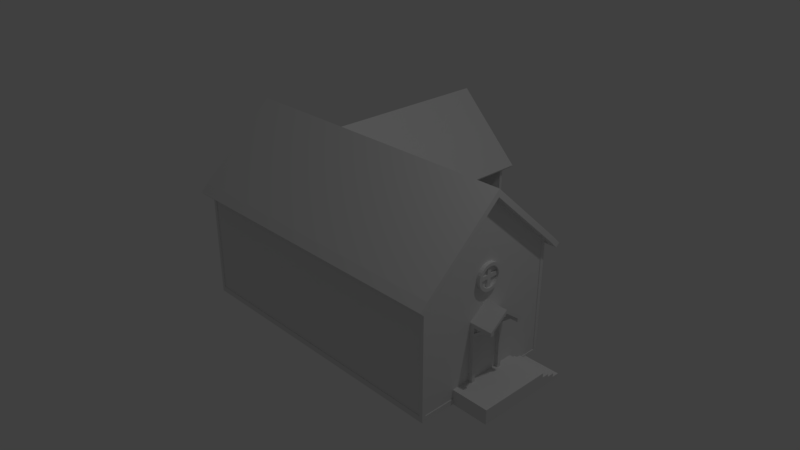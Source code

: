 # Source: Blacksmith.blend  (saved by Blender 2.79.0; exported with 4.5.12 LTS)
import bpy
from mathutils import Matrix  # noqa: F401  (used for matrix-valued properties, if any)

bpy.ops.wm.read_factory_settings(use_empty=True)
scene = bpy.context.scene
scene.name = 'Scene'

# ---- collections
col_collection_1 = bpy.data.collections.new('Collection 1'); scene.collection.children.link(col_collection_1)

# ---- world
world_world = bpy.data.worlds.new('World'); scene.world = world_world
world_world.color = (0.05088, 0.05088, 0.05088)
world_world.use_sun_shadow = False
world_world.sun_shadow_jitter_overblur = 0.0
world_world.cycles.sampling_method = 'MANUAL'

# ---- cameras
cam_camera = bpy.data.cameras.new('Camera')
cam_camera.clip_end = 100.0
cam_camera.lens = 35.0
cam_camera.sensor_width = 32.0
cam_camera.sensor_height = 18.0
cam_camera.ortho_scale = 7.314
cam_camera.dof.focus_distance = 0.0
cam_camera.dof.aperture_fstop = 128.0

# ---- lights
light_lamp = bpy.data.lights.new('Lamp', 'POINT')
light_lamp.transmission_factor = 0.0
light_lamp.cutoff_distance = 30.0
light_lamp.energy = 100.0
light_lamp.shadow_buffer_clip_start = 1.001
light_lamp.shadow_soft_size = 0.1
light_lamp.shadow_maximum_resolution = 0.006
light_lamp.use_absolute_resolution = True

# ---- meshes
me_cube_001 = bpy.data.meshes.new('Cube.001')
me_cube_001.from_pydata([(-1.0, -1.0, -1.0), (-1.0, -1.0, 0.6), (-0.25, 1.0, 0.6), (-1.0, 1.0, 0.6), (1.0, -1.0, -1.0), (1.0, -1.0, 0.6), (1.0, 1.0, -1.0), (1.0, 1.0, 0.6), (1.25, -0.5, -1.0), (1.0, -0.25, -0.8), (1.0, 0.25, -0.8), (1.0, -0.5, -0.8), (1.0, 0.5, -0.8), (1.25, 0.5, -0.8), (1.0, -0.5, -1.0), (1.25, -0.5, -0.8), (1.25, 0.5, -0.86), (1.0, 0.5, -0.86), (1.25, 0.6, -0.86), (1.0, 0.6, -0.86), (1.25, 0.7, -0.9), (1.0, 0.7, -0.9), (1.25, 0.8, -0.95), (1.0, 0.8, -0.95), (1.0, 0.8, -1.0), (1.25, 0.8, -1.0), (1.25, 0.7, -0.95), (1.0, 0.7, -0.95), (1.25, 0.6, -0.9), (1.0, 0.6, -0.9), (1.0, -0.25, 0.0), (1.0, 0.25, 0.0), (1.0, -0.2, -0.8), (1.0, 0.2, -0.8), (1.0, -0.2, -0.05), (1.0, 0.2, -0.05), (1.025, -0.25, -0.8), (1.025, 0.25, -0.8), (1.025, -0.25, 0.0), (1.025, 0.25, 0.0), (1.025, -0.2, -0.8), (1.025, 0.2, -0.8), (1.025, -0.2, -0.05), (1.025, 0.2, -0.05), (1.025, -0.2, 0.0), (1.025, 0.2, 0.0), (1.025, 0.25, -0.05), (1.025, -0.25, -0.05), (1.15, -0.25, 0.0), (1.15, 0.25, 0.0), (1.15, -0.2, -0.05), (1.15, 0.2, -0.05), (1.15, -0.2, 0.0), (1.15, 0.2, 0.0), (1.15, 0.25, -0.05), (1.15, -0.25, -0.05), (1.15, 0.0, 0.2), (1.0, 0.0, 0.2), (1.025, 0.0, 0.15), (1.15, 0.0, 0.15), (1.075, 0.25, -0.05), (1.1, 0.25, -0.05), (1.025, 0.25, -0.17), (1.025, 0.25, -0.125), (1.075, 0.2, -0.05), (1.1, 0.2, -0.05), (1.025, 0.2, -0.17), (1.025, 0.2, -0.125), (1.025, -0.25, -0.17), (1.025, -0.25, -0.125), (1.025, -0.2, -0.17), (1.025, -0.2, -0.125), (1.1, -0.25, -0.05), (1.075, -0.25, -0.05), (1.1, -0.2, -0.05), (1.075, -0.2, -0.05), (0.995, 0.1781, 0.5084), (0.995, 0.1747, 0.5431), (0.995, 0.1646, 0.5765), (0.995, 0.1481, 0.6073), (0.995, 0.126, 0.6343), (0.995, 0.09897, 0.6565), (0.995, 0.06817, 0.6729), (0.995, 0.03475, 0.6831), (0.995, -3.219e-08, 0.6865), (0.995, -0.03475, 0.6831), (0.995, -0.06817, 0.6729), (0.995, -0.09897, 0.6565), (0.995, -0.126, 0.6343), (0.995, -0.1481, 0.6073), (0.995, -0.1646, 0.5765), (0.995, -0.1747, 0.5431), (0.995, -0.1781, 0.5084), (0.995, -0.1747, 0.4736), (0.995, -0.1646, 0.4402), (0.995, -0.1481, 0.4094), (0.995, -0.126, 0.3824), (0.995, -0.09897, 0.3602), (0.995, -0.06817, 0.3438), (0.995, -0.03475, 0.3336), (0.995, 1.265e-07, 0.3302), (0.995, 0.03475, 0.3336), (0.995, 0.06817, 0.3438), (0.995, 0.09897, 0.3602), (0.995, 0.126, 0.3824), (0.995, 0.1481, 0.4094), (0.995, 0.1646, 0.4402), (0.995, 0.1747, 0.4736), (1.0, -0.1343, 0.4816), (1.0, -0.1265, 0.456), (1.0, -0.1139, 0.4323), (1.0, -0.09684, 0.4115), (1.0, -0.07608, 0.3945), (1.0, -0.05241, 0.3818), (1.0, -0.02672, 0.374), (1.0, -0.5, -0.925), (1.0, 0.02672, 0.374), (1.0, 0.05241, 0.3818), (1.0, 0.07608, 0.3945), (1.0, 0.09684, 0.4115), (1.0, 0.1139, 0.4323), (1.0, 0.1265, 0.456), (1.0, 0.1343, 0.4816), (1.0, 0.7, -0.925), (1.0, 0.1343, 0.5351), (1.0, 0.1265, 0.5608), (1.0, 0.1139, 0.5844), (1.0, 0.09684, 0.6052), (1.0, 0.07608, 0.6222), (1.0, 0.05241, 0.6349), (1.0, 0.02672, 0.6427), (1.0, -0.02672, 0.6427), (1.0, -0.05241, 0.6349), (1.0, -0.07608, 0.6222), (1.0, -0.09684, 0.6052), (1.0, -0.1139, 0.5844), (1.0, -0.1265, 0.5608), (1.0, -0.1343, 0.5351), (1.02, 0.1781, 0.5084), (1.02, 0.1747, 0.5431), (1.02, 0.1646, 0.5765), (1.02, 0.1481, 0.6073), (1.02, 0.126, 0.6343), (1.02, 0.09897, 0.6565), (1.02, 0.06817, 0.6729), (1.02, 0.03475, 0.6831), (1.02, -3.219e-08, 0.6865), (1.02, -0.03475, 0.6831), (1.02, -0.06817, 0.6729), (1.02, -0.09897, 0.6565), (1.02, -0.126, 0.6343), (1.02, -0.1481, 0.6073), (1.02, -0.1646, 0.5765), (1.02, -0.1747, 0.5431), (1.02, -0.1781, 0.5084), (1.02, -0.1747, 0.4736), (1.02, -0.1646, 0.4402), (1.02, -0.1481, 0.4094), (1.02, -0.126, 0.3824), (1.02, -0.09897, 0.3602), (1.02, -0.06817, 0.3438), (1.02, -0.03475, 0.3336), (1.02, 1.265e-07, 0.3302), (1.02, 0.03475, 0.3336), (1.02, 0.06817, 0.3438), (1.02, 0.09897, 0.3602), (1.02, 0.126, 0.3824), (1.02, 0.1481, 0.4094), (1.02, 0.1646, 0.4402), (1.02, 0.1747, 0.4736), (1.02, -0.1369, 0.5084), (1.02, -0.1343, 0.4816), (1.02, -0.1265, 0.456), (1.02, -0.1139, 0.4323), (1.02, -0.09684, 0.4115), (1.02, -0.07608, 0.3945), (1.02, -0.05241, 0.3818), (1.02, -0.02672, 0.374), (1.02, 3.545e-08, 0.3714), (1.02, 0.02672, 0.374), (1.02, 0.05241, 0.3818), (1.02, 0.07608, 0.3945), (1.02, 0.09684, 0.4115), (1.02, 0.1139, 0.4323), (1.02, 0.1265, 0.456), (1.02, 0.1343, 0.4816), (1.02, 0.1369, 0.5084), (1.02, 0.1343, 0.5351), (1.02, 0.1265, 0.5608), (1.02, 0.1139, 0.5844), (1.02, 0.09684, 0.6052), (1.02, 0.07608, 0.6222), (1.02, 0.05241, 0.6349), (1.02, 0.02672, 0.6427), (1.02, -8.652e-08, 0.6453), (1.02, -0.02672, 0.6427), (1.02, -0.05241, 0.6349), (1.02, -0.07608, 0.6222), (1.02, -0.09684, 0.6052), (1.02, -0.1139, 0.5844), (1.02, -0.1265, 0.5608), (1.02, -0.1343, 0.5351), (1.01, 0.02672, 0.4816), (1.01, 0.02672, 0.5351), (1.01, -0.02672, 0.4816), (1.01, -0.02672, 0.5351), (1.01, -0.02672, 0.6427), (1.01, -8.652e-08, 0.6453), (1.01, 0.02672, 0.6427), (1.0, 0.02672, 0.4816), (1.0, 0.02672, 0.5351), (1.0, -0.02672, 0.4816), (1.0, -0.02672, 0.5351), (1.01, 0.1343, 0.5351), (1.01, 0.1369, 0.5084), (1.01, 0.1343, 0.4816), (1.01, 3.545e-08, 0.3714), (1.01, 0.02672, 0.374), (1.01, -0.02672, 0.374), (1.01, -0.1369, 0.5084), (1.01, -0.1343, 0.4816), (1.01, -0.1343, 0.5351), (1.0, 0.95, -0.925), (1.0, 0.95, 0.6), (1.0, -0.95, 0.6), (1.0, -0.95, -0.925), (-1.0, -1.1, 0.5), (-1.0, -1.15, 0.55), (1.0, 0.0, 1.5), (1.0, 0.0, 1.46), (1.05, -1.0, 0.6), (1.05, 1.0, 0.6), (1.05, 1.1, 0.5), (1.05, 1.15, 0.55), (1.05, -1.1, 0.5), (1.05, -1.15, 0.55), (1.05, 0.0, 1.6), (1.05, 1.05, 0.65), (1.05, -1.05, 0.65), (1.05, 0.0, 1.5), (1.05, -0.1312, 1.481), (1.05, 0.1312, 1.481), (0.975, 1.0, -0.925), (0.975, 1.0, 0.6), (0.975, -1.0, -0.925), (0.975, -0.99, -0.925), (-0.975, -1.0, 0.6), (0.975, -1.0, 0.6), (-0.975, -1.0, -0.925), (-0.2, 0.99, 0.4), (-1.0, 0.99, -1.0), (-0.175, 1.0, -1.0), (-1.0, 0.99, 0.35), (-0.175, 1.0, 0.35), (-1.0, 3.0, -1.0), (-0.175, 3.0, -1.0), (-1.0, 3.0, 0.35), (-0.175, 3.0, 0.35), (-1.05, 0.99, 0.25), (-1.075, 0.99, 0.3), (-1.025, 0.99, 0.4), (-1.0, 3.05, 0.35), (-0.175, 3.05, 0.35), (-0.125, 3.05, 0.25), (-0.1, 3.05, 0.3), (-0.15, 3.05, 0.4), (-1.05, 3.05, 0.25), (-1.075, 3.05, 0.3), (-1.025, 3.05, 0.4), (-0.5875, 3.05, 1.275), (-0.2, 1.0, 0.4), (-0.175, 1.0, -0.925), (-0.975, -0.99, 0.6), (0.975, -0.99, 0.6), (-0.975, -0.99, -0.925), (0.995, -0.25, -0.8), (0.995, 0.25, -0.8), (0.995, -0.5, -0.8), (0.995, 0.5, -0.8), (0.995, 0.5, -0.86), (0.995, 0.6, -0.86), (0.995, 0.7, -0.9), (0.995, 0.6, -0.9), (0.995, -0.25, 0.0), (0.995, 0.25, 0.0), (0.995, 0.0, 0.2), (0.995, -0.5, -0.925), (0.995, 0.7, -0.925), (0.995, 0.95, -0.925), (0.995, 0.95, 0.6), (0.995, -0.95, 0.6), (0.995, -0.95, -0.925), (0.995, 0.0, 1.46), (-0.925, 1.0, 0.6), (0.975, 0.99, -0.925), (0.975, 0.99, 0.6), (-0.175, 0.99, 0.35), (-0.125, 0.99, 0.25), (-0.1, 0.99, 0.3), (-0.15, 0.99, 0.4), (-0.175, 0.99, -0.925), (-0.25, 0.99, 0.6), (-1.0, 0.99, 0.6), (-0.925, 0.99, 0.6), (-1.0, 0.99, -0.925), (-0.2, 1.0, -0.925), (-0.2, 0.99, -0.925), (-0.5875, 0.36, 1.275), (-0.25, 1.15, 0.55), (-0.225, 1.1, 0.5), (-0.3, 1.05, 0.65), (-0.925, 1.15, 0.55), (-0.875, 1.05, 0.65), (-0.95, 1.1, 0.5), (-1.0, 2.95, 0.35), (-0.175, 2.95, 0.35), (-1.0, 2.95, -0.925), (-0.175, 2.95, -0.925), (-0.975, 3.0, -0.925), (-0.2, 3.0, -0.925), (-0.975, 3.0, 0.35), (-0.2, 3.0, 0.35), (-0.975, 2.99, -0.925), (-0.2, 2.99, -0.925), (-0.975, 2.99, 0.35), (-0.2, 2.99, 0.35), (-1.0, 1.04, -0.925), (-1.0, 1.04, 0.35), (-0.995, 2.95, 0.35), (-0.995, 2.95, -0.925), (-0.995, 1.04, -0.925), (-0.995, 1.04, 0.35), (-0.975, 2.95, 0.35), (-0.975, 2.95, -0.925), (-0.975, 0.99, -0.925), (-0.2, 1.0, 0.35), (-0.2, 0.99, 0.35), (-0.975, 0.99, 0.35), (-0.6772, 3.05, 0.7083), (-0.6755, 3.05, 0.743), (-0.6704, 3.05, 0.7765), (-0.6622, 3.05, 0.8073), (-0.6511, 3.05, 0.8343), (-0.554, 3.05, 0.8729), (-0.5386, 3.05, 0.8564), (-0.5251, 3.05, 0.8343), (-0.514, 3.05, 0.8073), (-0.5058, 3.05, 0.7765), (-0.5007, 3.05, 0.743), (-0.499, 3.05, 0.7083), (-0.5007, 3.05, 0.6735), (-0.5058, 3.05, 0.6401), (-0.514, 3.05, 0.6093), (-0.5251, 3.05, 0.5823), (-0.5386, 3.05, 0.5602), (-0.554, 3.05, 0.5437), (-0.5707, 3.05, 0.5336), (-0.5881, 3.05, 0.5301), (-0.6055, 3.05, 0.5336), (-0.6222, 3.05, 0.5437), (-0.6376, 3.05, 0.5602), (-0.6511, 3.05, 0.5823), (-0.6622, 3.05, 0.6093), (-0.6704, 3.05, 0.6401), (-0.6755, 3.05, 0.6735), (-0.5209, 3.06, 0.6816), (-0.5248, 3.06, 0.6559), (-0.5312, 3.06, 0.6322), (-0.5397, 3.06, 0.6114), (-0.5501, 3.06, 0.5944), (-0.5619, 3.06, 0.5818), (-0.5747, 3.06, 0.574), (-0.6015, 3.06, 0.574), (-0.6143, 3.06, 0.5818), (-0.6261, 3.06, 0.5944), (-0.6365, 3.06, 0.6114), (-0.645, 3.06, 0.6322), (-0.6514, 3.06, 0.6559), (-0.6553, 3.06, 0.6816), (-0.6553, 3.06, 0.735), (-0.6514, 3.06, 0.7607), (-0.645, 3.06, 0.7844), (-0.6365, 3.06, 0.8051), (-0.6261, 3.06, 0.8222), (-0.6143, 3.06, 0.8348), (-0.6015, 3.06, 0.8426), (-0.5747, 3.06, 0.8426), (-0.5619, 3.06, 0.8348), (-0.5501, 3.06, 0.8222), (-0.5397, 3.06, 0.8051), (-0.5312, 3.06, 0.7844), (-0.5248, 3.06, 0.7607), (-0.5209, 3.06, 0.735), (-0.6772, 3.1, 0.7083), (-0.6755, 3.1, 0.743), (-0.6704, 3.1, 0.7765), (-0.6622, 3.1, 0.8073), (-0.6511, 3.1, 0.8343), (-0.6376, 3.1, 0.8564), (-0.6222, 3.1, 0.8729), (-0.6055, 3.1, 0.883), (-0.5881, 3.1, 0.8864), (-0.5707, 3.1, 0.883), (-0.554, 3.1, 0.8729), (-0.5386, 3.1, 0.8564), (-0.5251, 3.1, 0.8343), (-0.514, 3.1, 0.8073), (-0.5058, 3.1, 0.7765), (-0.5007, 3.1, 0.743), (-0.499, 3.1, 0.7083), (-0.5007, 3.1, 0.6735), (-0.5058, 3.1, 0.6401), (-0.514, 3.1, 0.6093), (-0.5251, 3.1, 0.5823), (-0.5386, 3.1, 0.5602), (-0.554, 3.1, 0.5437), (-0.5707, 3.1, 0.5336), (-0.5881, 3.1, 0.5301), (-0.6055, 3.1, 0.5336), (-0.6222, 3.1, 0.5437), (-0.6376, 3.1, 0.5602), (-0.6511, 3.1, 0.5823), (-0.6622, 3.1, 0.6093), (-0.6704, 3.1, 0.6401), (-0.6755, 3.1, 0.6735), (-0.5196, 3.1, 0.7083), (-0.5209, 3.1, 0.6816), (-0.5248, 3.1, 0.6559), (-0.5312, 3.1, 0.6322), (-0.5397, 3.1, 0.6114), (-0.5501, 3.1, 0.5944), (-0.5619, 3.1, 0.5818), (-0.5747, 3.1, 0.574), (-0.5881, 3.1, 0.5713), (-0.6015, 3.1, 0.574), (-0.6143, 3.1, 0.5818), (-0.6261, 3.1, 0.5944), (-0.6365, 3.1, 0.6114), (-0.645, 3.1, 0.6322), (-0.6514, 3.1, 0.6559), (-0.6553, 3.1, 0.6816), (-0.6566, 3.1, 0.7083), (-0.6553, 3.1, 0.735), (-0.6514, 3.1, 0.7607), (-0.645, 3.1, 0.7844), (-0.6365, 3.1, 0.8051), (-0.6261, 3.1, 0.8222), (-0.6143, 3.1, 0.8348), (-0.6015, 3.1, 0.8426), (-0.5881, 3.1, 0.8452), (-0.5747, 3.1, 0.8426), (-0.5619, 3.1, 0.8348), (-0.5501, 3.1, 0.8222), (-0.5397, 3.1, 0.8051), (-0.5312, 3.1, 0.7844), (-0.5248, 3.1, 0.7607), (-0.5209, 3.1, 0.735), (-0.6015, 3.08, 0.6816), (-0.6015, 3.08, 0.735), (-0.5747, 3.08, 0.6816), (-0.5747, 3.08, 0.735), (-0.5747, 3.08, 0.8426), (-0.5881, 3.08, 0.8452), (-0.6015, 3.08, 0.8426), (-0.6015, 3.06, 0.6816), (-0.6015, 3.06, 0.735), (-0.5747, 3.06, 0.6816), (-0.5747, 3.06, 0.735), (-0.6553, 3.08, 0.735), (-0.6566, 3.08, 0.7083), (-0.6553, 3.08, 0.6816), (-0.5881, 3.08, 0.5713), (-0.6015, 3.08, 0.574), (-0.5747, 3.08, 0.574), (-0.5196, 3.08, 0.7083), (-0.5209, 3.08, 0.6816), (-0.5209, 3.08, 0.735), (-1.0, 0.95, -0.925), (-1.0, -0.95, -0.925), (-1.0, -0.95, 0.6), (-1.0, 0.95, 0.6), (-0.995, 0.95, -0.925), (-0.995, -0.95, -0.925), (-0.995, -0.95, 0.6), (-0.995, 0.95, 0.6), (-1.025, 1.0, 0.6), (-1.025, 1.1, 0.5), (-1.025, 1.15, 0.55), (-1.025, -1.0, 0.6), (-1.025, -1.1, 0.5), (-1.025, -1.15, 0.55), (-1.025, -1.05, 0.65), (-1.025, 0.1312, 1.481), (-1.025, 0.0, 1.6), (-1.025, 1.05, 0.65), (-1.025, -0.1312, 1.481), (-1.0, 0.99, 0.45)], [(270, 249), (253, 270), (334, 304), (270, 335), (304, 326), (249, 336), (252, 337)], [(224, 5, 4, 14, 115, 225), (8, 25, 22, 26, 20, 28, 18, 16, 13, 15), (21, 123, 287, 281), (19, 18, 28, 29), (10, 33, 41, 37), (14, 8, 15, 11, 115), (18, 19, 17, 16), (12, 13, 16, 17), (20, 21, 29, 28), (21, 20, 26, 27, 123), (22, 23, 27, 26), (23, 22, 25, 24), (9, 30, 38, 47, 69, 68, 36), (34, 35, 43, 42), (10, 31, 39, 46, 63, 62, 37), (32, 34, 42, 71, 70, 40), (31, 49, 56, 57), (33, 35, 43, 67, 66, 41), (51, 65, 64, 43, 45, 53), (52, 48, 56, 59), (53, 49, 56, 59), (47, 38, 48, 55, 72, 73), (52, 44, 42, 75, 74, 50), (46, 39, 49, 54, 61, 60), (42, 47, 73, 72, 55, 50, 74, 75), (43, 64, 65, 51, 54, 61, 60, 46), (48, 52, 50, 55), (49, 53, 51, 54), (56, 48, 30, 57), (58, 44, 52, 59), (59, 58, 45, 53), (43, 45, 58, 44, 42), (37, 41, 66, 67, 43, 46, 63, 62), (36, 40, 70, 71, 42, 47, 69, 68), (32, 9, 36, 40), (9, 11, 15, 13, 12, 10, 33, 32), (33, 35, 34, 32), (61, 62, 63, 60), (62, 61, 65, 66), (64, 67, 66, 65), (63, 67, 64, 60), (70, 74, 72, 68), (71, 75, 73, 69), (72, 68, 69, 73), (74, 70, 71, 75), (121, 120, 183, 184), (96, 95, 157, 158), (122, 121, 184, 185, 215), (97, 96, 158, 159), (186, 185, 215, 214), (98, 97, 159, 160), (187, 186, 214, 213), (99, 98, 160, 161), (125, 124, 213, 187, 188), (100, 99, 161, 162), (126, 125, 188, 189), (101, 100, 162, 163), (127, 126, 189, 190), (102, 101, 163, 164), (128, 127, 190, 191), (103, 102, 164, 165), (77, 76, 138, 139), (129, 128, 191, 192), (104, 103, 165, 166), (78, 77, 139, 140), (130, 129, 192, 193, 208), (105, 104, 166, 167), (79, 78, 140, 141), (193, 208, 207, 194), (106, 105, 167, 168), (80, 79, 141, 142), (194, 207, 206, 195), (107, 106, 168, 169), (81, 80, 142, 143), (132, 131, 206, 195, 196), (76, 107, 169, 138), (82, 81, 143, 144), (133, 132, 196, 197), (201, 221, 219, 170), (83, 82, 144, 145), (134, 133, 197, 198), (109, 108, 220, 171, 172), (84, 83, 145, 146), (135, 134, 198, 199), (110, 109, 172, 173), (85, 84, 146, 147), (136, 135, 199, 200), (111, 110, 173, 174), (86, 85, 147, 148), (137, 136, 200, 201, 221), (112, 111, 174, 175), (87, 86, 148, 149), (170, 219, 220, 171), (113, 112, 175, 176), (88, 87, 149, 150), (114, 113, 176, 177, 218), (89, 88, 150, 151), (178, 216, 217, 179), (90, 89, 151, 152), (177, 218, 216, 178), (91, 90, 152, 153), (117, 116, 217, 179, 180), (92, 91, 153, 154), (118, 117, 180, 181), (93, 92, 154, 155), (119, 118, 181, 182), (94, 93, 155, 156), (120, 119, 182, 183), (95, 94, 156, 157), (206, 205, 212, 131), (203, 208, 130, 210), (213, 203, 210, 124), (215, 202, 209, 122), (205, 206, 207, 208, 203, 213, 214, 215, 202, 217, 216, 218, 204, 220, 219, 221), (217, 202, 209, 116), (204, 218, 114, 211), (220, 204, 211, 108), (205, 221, 137, 212), (125, 126, 127, 128, 129, 130, 210, 124), (132, 133, 134, 135, 136, 137, 212, 131), (117, 118, 119, 120, 121, 122, 209, 116), (109, 110, 111, 112, 113, 114, 211, 108), (145, 193, 194, 195, 147, 146), (143, 191, 192, 193, 145, 144), (141, 189, 190, 191, 143, 142), (139, 187, 188, 189, 141, 140), (138, 169, 185, 186, 187, 139), (167, 183, 184, 185, 169, 168), (165, 181, 182, 183, 167, 166), (163, 179, 180, 181, 165, 164), (161, 177, 178, 179, 163, 162), (159, 175, 176, 177, 161, 160), (157, 173, 174, 175, 159, 158), (155, 171, 172, 173, 157, 156), (153, 201, 170, 171, 155, 154), (151, 199, 200, 201, 153, 152), (149, 197, 198, 199, 151, 150), (147, 195, 196, 197, 149, 148), (226, 234, 230, 5, 247, 246, 1), (226, 234, 235, 227), (229, 224, 5, 228), (228, 7, 223, 229), (7, 228, 239, 231), (241, 492, 493, 236), (228, 5, 230, 239), (231, 237, 233, 232), (234, 235, 238, 230), (236, 240, 238, 230, 239), (237, 241, 236, 239, 231), (236, 493, 495, 240), (240, 495, 491, 238), (27, 23, 24, 6, 7, 223, 222, 123), (1, 0, 4, 5, 247, 244, 248, 246), (244, 247, 273, 245), (252, 327, 326, 316, 314, 256, 254, 250, 304), (255, 251, 271, 317, 315, 257), (253, 271, 300, 296), (260, 268, 267, 259), (257, 255, 254, 256, 320, 318, 319, 321), (266, 267, 268, 261), (265, 264, 263, 262), (259, 267, 266, 258), (262, 263, 297, 253, 315, 257), (252, 260, 259, 258), (271, 253, 335, 305), (245, 273, 272, 274), (248, 244, 245, 274), (247, 246, 272, 273), (246, 248, 274, 272), (286, 277, 275, 283, 285, 284, 276, 278, 279, 280, 282, 281, 287, 288, 289, 292, 290, 291), (229, 224, 290, 292), (29, 21, 281, 282), (222, 223, 289, 288), (223, 229, 292, 289), (224, 225, 291, 290), (123, 222, 288, 287), (19, 29, 282, 280), (225, 115, 286, 291), (9, 30, 283, 275), (12, 17, 279, 278), (11, 9, 275, 277), (31, 10, 276, 284), (115, 11, 277, 286), (57, 31, 284, 285), (17, 19, 280, 279), (10, 12, 278, 276), (30, 57, 285, 283), (301, 299, 298, 297, 296, 300, 294, 295), (271, 242, 294, 300), (264, 298, 297, 263), (265, 299, 298, 264), (242, 243, 295, 294), (303, 293, 3, 302), (237, 310, 308, 233), (295, 243, 2, 301), (265, 269, 307, 310, 308, 309, 2, 301, 299), (293, 303, 496, 260, 268, 269, 307, 312, 311, 313), (321, 325, 324, 320, 256, 261, 262, 257), (323, 322, 324, 325), (319, 318, 322, 323), (318, 320, 324, 322), (321, 319, 323, 325), (262, 261, 268, 269, 265), (326, 327, 331, 330), (331, 328, 329, 330), (327, 314, 328, 331), (314, 316, 329, 328), (316, 326, 330, 329), (327, 252, 258, 266, 261, 256, 314), (271, 317, 333, 334, 306, 305), (314, 328, 329, 333, 317, 315, 332), (334, 333, 332, 337), (332, 315, 253, 335, 336, 337), (306, 336, 337, 334), (377, 376, 438, 439), (353, 352, 412, 413), (378, 377, 439, 440, 470), (354, 353, 413, 414), (441, 440, 470, 469), (355, 354, 414, 415), (442, 441, 469, 468), (356, 355, 415, 416), (380, 379, 468, 442, 443), (357, 356, 416, 417), (381, 380, 443, 444), (358, 357, 417, 418), (382, 381, 444, 445), (359, 358, 418, 419), (383, 382, 445, 446), (360, 359, 419, 420), (339, 338, 393, 394), (384, 383, 446, 447), (361, 360, 420, 421), (340, 339, 394, 395), (385, 384, 447, 448, 463), (362, 361, 421, 422), (341, 340, 395, 396), (448, 463, 462, 449), (363, 362, 422, 423), (342, 341, 396, 397), (449, 462, 461, 450), (364, 363, 423, 424), (387, 386, 461, 450, 451), (338, 364, 424, 393), (388, 387, 451, 452), (456, 476, 474, 425), (389, 388, 452, 453), (366, 365, 475, 426, 427), (390, 389, 453, 454), (367, 366, 427, 428), (391, 390, 454, 455), (368, 367, 428, 429), (392, 391, 455, 456, 476), (369, 368, 429, 430), (344, 343, 403, 404), (425, 474, 475, 426), (370, 369, 430, 431), (345, 344, 404, 405), (371, 370, 431, 432, 473), (346, 345, 405, 406), (433, 471, 472, 434), (347, 346, 406, 407), (432, 473, 471, 433), (348, 347, 407, 408), (373, 372, 472, 434, 435), (349, 348, 408, 409), (374, 373, 435, 436), (350, 349, 409, 410), (375, 374, 436, 437), (351, 350, 410, 411), (376, 375, 437, 438), (352, 351, 411, 412), (461, 460, 467, 386), (458, 463, 385, 465), (468, 458, 465, 379), (470, 457, 464, 378), (460, 461, 462, 463, 458, 468, 469, 470, 457, 472, 471, 473, 459, 475, 474, 476), (472, 457, 464, 372), (459, 473, 371, 466), (475, 459, 466, 365), (460, 476, 392, 467), (380, 381, 382, 383, 384, 385, 465, 379), (387, 388, 389, 390, 391, 392, 467, 386), (373, 374, 375, 376, 377, 378, 464, 372), (366, 367, 368, 369, 370, 371, 466, 365), (400, 448, 449, 450, 402, 401), (398, 446, 447, 448, 400, 399), (396, 444, 445, 446, 398, 397), (394, 442, 443, 444, 396, 395), (393, 424, 440, 441, 442, 394), (422, 438, 439, 440, 424, 423), (420, 436, 437, 438, 422, 421), (418, 434, 435, 436, 420, 419), (416, 432, 433, 434, 418, 417), (414, 430, 431, 432, 416, 415), (412, 428, 429, 430, 414, 413), (410, 426, 427, 428, 412, 411), (408, 456, 425, 426, 410, 409), (406, 454, 455, 456, 408, 407), (404, 452, 453, 454, 406, 405), (402, 450, 451, 452, 404, 403), (260, 252, 496), (482, 483, 484, 481), (477, 478, 482, 481), (480, 477, 481, 484), (478, 479, 483, 482), (485, 488, 489, 490, 491, 495, 493, 492, 494, 487, 486), (488, 485, 3, 302, 480, 484, 483, 479, 1), (1, 226, 489, 488), (226, 227, 490, 489), (0, 1, 479, 478, 477, 480, 302, 496, 252, 304, 250), (303, 302, 496), (238, 491, 490, 227, 235), (243, 242, 271, 251, 6, 7), (312, 310, 307), (310, 312, 494, 492, 241, 237), (486, 313, 311, 487), (312, 494, 487, 311), (486, 485, 3, 293, 313), (232, 233, 308, 309), (243, 7, 231, 232, 309, 2), (14, 4, 0, 250, 254, 255, 251, 6, 24, 25, 8)])
me_cube_001.use_remesh_preserve_volume = False
me_cube_001.use_remesh_preserve_attributes = False
me_cube_001.use_mirror_vertex_groups = False
me_cube_001.update()

# ---- objects
ob_cube = bpy.data.objects.new('Cube', me_cube_001)
ob_lamp = bpy.data.objects.new('Lamp', light_lamp)
ob_camera = bpy.data.objects.new('Camera', cam_camera)

# ---- transforms, parenting, visibility, modifiers, constraints
ob_cube.location = (0.0, 0.0, 0.0)
ob_cube.scale = (2.0, 1.0, 1.0)
ob_cube.lineart.crease_threshold = 0.0
ob_lamp.location = (4.076, 1.005, 5.904)
ob_lamp.rotation_euler = (0.6503, 0.05522, 1.866)
ob_lamp.lock_rotations_4d = False
ob_lamp.empty_display_type = 'ARROWS'
ob_lamp.color = (0.0, 0.0, 0.0, 0.0)
ob_lamp.lineart.crease_threshold = 0.0
ob_camera.location = (7.481, -6.508, 5.344)
ob_camera.rotation_euler = (1.109, 0.0, 0.8149)
ob_camera.lock_rotations_4d = False
ob_camera.empty_display_type = 'ARROWS'
ob_camera.color = (0.0, 0.0, 0.0, 0.0)
ob_camera.display_type = 'WIRE'
ob_camera.lineart.crease_threshold = 0.0

# ---- collection membership
col_collection_1.objects.link(ob_cube)
col_collection_1.objects.link(ob_lamp)
col_collection_1.objects.link(ob_camera)

# ---- scene / render settings (as saved in the file)
scene.camera = ob_camera
scene.frame_start = 1; scene.frame_end = 250; scene.frame_set(89)
scene.render.engine = 'BLENDER_EEVEE_NEXT'
scene.render.resolution_percentage = 50
scene.render.dither_intensity = 0.0
scene.cycles.use_denoising = False
scene.cycles.samples = 128
scene.cycles.sampling_pattern = 'TABULATED_SOBOL'
scene.cycles.use_adaptive_sampling = False
scene.cycles.use_light_tree = False
scene.cycles.blur_glossy = 0.0
scene.cycles.sample_clamp_indirect = 0.0
scene.view_settings.view_transform = 'Standard'
bpy.context.view_layer.update()
